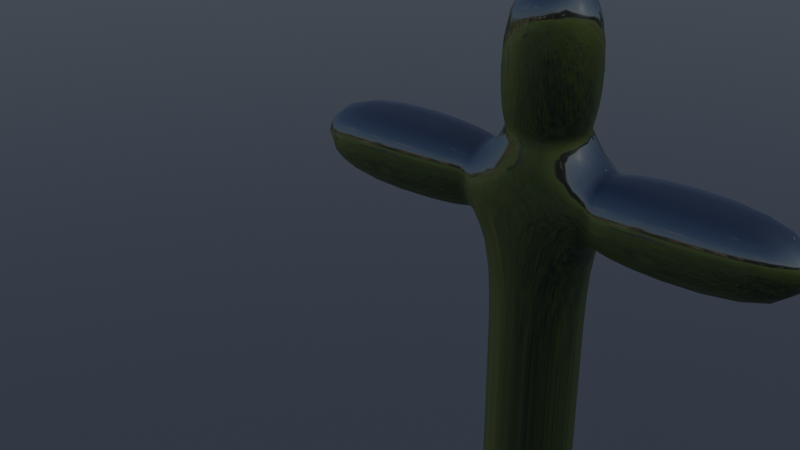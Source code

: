 # Source: rig_test.blend  (saved by Blender 5.0.118; exported with 4.5.12 LTS)
import bpy
from mathutils import Matrix  # noqa: F401  (used for matrix-valued properties, if any)

bpy.ops.wm.read_factory_settings(use_empty=True)
scene = bpy.context.scene
scene.name = 'Scene'

# ---- collections
col_collection = bpy.data.collections.new('Collection'); scene.collection.children.link(col_collection)

# ---- images (referenced by path relative to the original .blend; pixels are not part of the script)
import os
ASSET_DIR = os.environ.get("B2B_ASSET_DIR", "")  # directory of the original .blend (textures are referenced by path, not embedded)
HERE = os.path.dirname(os.path.abspath(__file__))  # packed textures are extracted next to this script under _unpacked/

def load_image(name, relpath, width, height, colorspace="sRGB"):
    """Load a texture the original file referenced (path relative to the .blend, or extracted next to this script)."""
    p = next((c for c in (os.path.join(HERE, relpath), os.path.join(ASSET_DIR, relpath)) if relpath and os.path.exists(c)), "")
    if p:
        img = bpy.data.images.load(p, check_existing=True)
        img.name = name
    else:  # same state as the original file: an image datablock whose file is absent (Cycles renders it pink)
        img = bpy.data.images.new(name, width, height)
        img.source = "FILE"
        img.filepath = "//" + (relpath or name)
    img.colorspace_settings.name = colorspace
    return img
img_outside_matcap_png = load_image('outside matcap.png', '_unpacked/outside_matcap.2761d2e7.png', 256, 256, 'sRGB')

# ---- materials (node trees are filled in below, after node groups)
mat_material = bpy.data.materials.new('Material')
mat_material.use_backface_culling_lightprobe_volume = False

# ---- node groups
ng_matcap_vector = bpy.data.node_groups.new('matcap vector', 'ShaderNodeTree')
_s = ng_matcap_vector.interface.new_socket(name='Vector', in_out='OUTPUT', socket_type='NodeSocketVector')
_N = ng_matcap_vector.nodes; _L = ng_matcap_vector.links
n0 = _N.new('ShaderNodeVectorTransform'); n0.name = 'Vector Transform'; n0.location = (1, -43)
n0.vector_type = 'NORMAL'
n0.convert_to = 'CAMERA'
n1 = _N.new('ShaderNodeMapping'); n1.name = 'Mapping'; n1.location = (180, 20)
n1.vector_type = 'TEXTURE'
n1.inputs[1].default_value = (1.0, 1.0, 0.0)
n1.inputs[3].default_value = (2.0, 2.0, 1.0)
n2 = _N.new('ShaderNodeTexCoord'); n2.name = 'Texture Coordinate'; n2.location = (-180, -40)
n3 = _N.new('NodeGroupOutput'); n3.name = 'Group Output'; n3.location = (420, 0)
_L.new(n0.outputs[0], n1.inputs[0])
_L.new(n2.outputs[1], n0.inputs[0])
_L.new(n1.outputs[0], n3.inputs[0])
n3.is_active_output = True

# ---- material node trees
mat_material.use_nodes = True; mat_material.node_tree.nodes.clear()
_N = mat_material.node_tree.nodes; _L = mat_material.node_tree.links
n0 = _N.new('ShaderNodeBsdfPrincipled'); n0.name = 'Principled BSDF'; n0.location = (10, 300)
n1 = _N.new('ShaderNodeOutputMaterial'); n1.name = 'Material Output'; n1.location = (300, 300)
n2 = _N.new('ShaderNodeTexImage'); n2.name = 'Image Texture'; n2.location = (-554, 174)
n2.image = img_outside_matcap_png
n3 = _N.new('ShaderNodeGroup'); n3.name = 'matcap vector'; n3.location = (-772, -81)
n3.node_tree = ng_matcap_vector
_L.new(n0.outputs[0], n1.inputs[0])
_L.new(n2.outputs[0], n0.inputs[0])
_L.new(n3.outputs[0], n2.inputs[0])
n1.is_active_output = True

# ---- world
world_world = bpy.data.worlds.new('World'); scene.world = world_world
world_world.use_nodes = True; world_world.node_tree.nodes.clear()
_N = world_world.node_tree.nodes; _L = world_world.node_tree.links
n0 = _N.new('ShaderNodeOutputWorld'); n0.name = 'World Output'; n0.location = (474, 300)
n1 = _N.new('ShaderNodeBackground'); n1.name = 'Background'; n1.location = (9, 342)
n1.inputs[0].default_value = (1.0, 1.0, 1.0, 1.0)
n2 = _N.new('ShaderNodeBackground'); n2.name = 'Background.001'; n2.location = (34, 188)
n3 = _N.new('ShaderNodeTexGradient'); n3.name = 'Gradient Texture'; n3.location = (-525, 155)
n4 = _N.new('ShaderNodeMapping'); n4.name = 'Mapping'; n4.location = (-705, 115)
n4.inputs[1].default_value = (0.62, 0.0, 0.0)
n4.inputs[2].default_value = (0.0, 1.571, 0.0)
n5 = _N.new('ShaderNodeTexCoord'); n5.name = 'Texture Coordinate'; n5.location = (-885, 115)
n6 = _N.new('ShaderNodeValToRGB'); n6.name = 'Color Ramp'; n6.location = (-286, 171)
n6.color_ramp.interpolation = 'EASE'
while len(n6.color_ramp.elements) > 1: n6.color_ramp.elements.remove(n6.color_ramp.elements[-1])
n6.color_ramp.elements[0].position = 0.0; n6.color_ramp.elements[0].color = (0.03129, 0.03937, 0.05754, 1.0)
_e = n6.color_ramp.elements.new(1.0); _e.color = (0.1139, 0.1326, 0.1523, 1.0)
_L.new(n4.outputs[0], n3.inputs[0])
_L.new(n5.outputs[0], n4.inputs[0])
_L.new(n6.outputs[0], n2.inputs[0])
_L.new(n3.outputs[0], n6.inputs[0])
_L.new(n2.outputs[0], n0.inputs[0])
n0.is_active_output = True
world_world.color = (0.05088, 0.05088, 0.05088)
world_world.use_sun_shadow = False
world_world.sun_shadow_jitter_overblur = 0.0

# ---- meshes
me_character = bpy.data.meshes.new('character')
me_character.from_pydata([(-0.3293, -0.3293, 0.0), (-0.3293, -0.3293, 3.749), (-0.3293, 0.3293, 0.0), (-0.3293, 0.3293, 3.749), (0.3293, -0.3293, 0.0), (0.3293, -0.3293, 3.749), (0.3293, 0.3293, 0.0), (0.3293, 0.3293, 3.749), (-0.3293, -0.3293, 1.25), (-0.3293, -0.3293, 2.639), (-0.3293, 0.3293, 2.639), (-0.3293, 0.3293, 1.25), (0.3293, 0.3293, 2.639), (0.3293, 0.3293, 1.25), (0.3293, -0.3293, 2.639), (0.3293, -0.3293, 1.25), (-0.2568, -0.2568, 2.785), (-0.2568, 0.2568, 2.785), (0.2568, 0.2568, 2.785), (0.2568, -0.2568, 2.785), (-0.3293, -0.3293, 2.028), (-0.3293, 0.3293, 2.028), (0.3293, 0.3293, 2.028), (0.3293, -0.3293, 2.028), (1.771, 0.3293, 2.639), (1.771, -0.3293, 2.639), (1.771, 0.3293, 2.028), (1.771, -0.3293, 2.028), (-1.825, -0.3293, 2.028), (-1.825, -0.3293, 2.639), (-1.825, 0.3293, 2.639), (-1.825, 0.3293, 2.028), (0.5441, 0.3293, 2.639), (0.5441, 0.3293, 2.028), (0.5441, -0.3293, 2.639), (0.5441, -0.3293, 2.028), (-0.5642, -0.3293, 2.028), (-0.5642, 0.3293, 2.028), (-0.5642, 0.3293, 2.639), (-0.5642, -0.3293, 2.639), (-0.3293, 0.3293, 0.3216), (0.3293, 0.3293, 0.3216), (0.3293, -0.3293, 0.3216), (-0.3293, -0.3293, 0.3216), (-0.3293, -0.3293, 2.865), (-0.3293, 0.3293, 2.865), (0.3293, 0.3293, 2.865), (0.3293, -0.3293, 2.865), (0.4367, 0.2312, 2.119), (0.4367, 0.2312, 2.548), (0.4367, -0.2312, 2.548), (0.4367, -0.2312, 2.119), (-0.4467, 0.2312, 2.119), (-0.4467, -0.2312, 2.548), (-0.4467, -0.2312, 2.119), (-0.4467, 0.2312, 2.548)], [], [(44, 1, 3, 45), (45, 3, 7, 46), (46, 7, 5, 47), (47, 5, 1, 44), (2, 6, 4, 0), (7, 3, 1, 5), (42, 15, 8, 43), (23, 14, 9, 20), (41, 13, 15, 42), (33, 32, 24, 26), (40, 11, 13, 41), (21, 10, 12, 22), (43, 8, 11, 40), (37, 36, 28, 31), (14, 19, 16, 9), (12, 18, 19, 14), (10, 17, 18, 12), (9, 16, 17, 10), (8, 20, 21, 11), (11, 21, 22, 13), (13, 22, 23, 15), (15, 23, 20, 8), (26, 24, 25, 27), (32, 34, 25, 24), (34, 35, 27, 25), (35, 33, 26, 27), (28, 29, 30, 31), (39, 38, 30, 29), (38, 37, 31, 30), (36, 39, 29, 28), (51, 48, 33, 35), (50, 51, 35, 34), (49, 50, 34, 32), (48, 49, 32, 33), (54, 53, 39, 36), (55, 52, 37, 38), (53, 55, 38, 39), (52, 54, 36, 37), (0, 43, 40, 2), (2, 40, 41, 6), (6, 41, 42, 4), (4, 42, 43, 0), (19, 47, 44, 16), (18, 46, 47, 19), (17, 45, 46, 18), (16, 44, 45, 17), (22, 12, 49, 48), (12, 14, 50, 49), (14, 23, 51, 50), (23, 22, 48, 51), (21, 20, 54, 52), (9, 10, 55, 53), (10, 21, 52, 55), (20, 9, 53, 54)])
me_character.polygons.foreach_set('use_smooth', [True] * 54)
_uv = me_character.uv_layers.new(name='UVMap')
_uv.uv.foreach_set('vector', [0.6039, 0.0, 0.625, 0.0, 0.625, 0.25, 0.6039, 0.25, 0.6039, 0.25, 0.625, 0.25, 0.625, 0.5, 0.6039, 0.5, 0.6039, 0.5, 0.625, 0.5, 0.625, 0.75, 0.6039, 0.75, 0.6039, 0.75, 0.625, 0.75, 0.625, 1.0, 0.6039, 1.0, 0.125, 0.5, 0.375, 0.5, 0.375, 0.75, 0.125, 0.75, 0.625, 0.5, 0.875, 0.5, 0.875, 0.75, 0.625, 0.75, 0.3964, 0.75, 0.4583, 0.75, 0.4583, 1.0, 0.3964, 1.0, 0.5103, 0.75, 0.551, 0.75, 0.551, 1.0, 0.5103, 1.0, 0.3964, 0.5, 0.4583, 0.5, 0.4583, 0.75, 0.3964, 0.75, 0.5103, 0.5, 0.551, 0.5, 0.551, 0.5, 0.5103, 0.5, 0.3964, 0.25, 0.4583, 0.25, 0.4583, 0.5, 0.3964, 0.5, 0.5103, 0.25, 0.551, 0.25, 0.551, 0.5, 0.5103, 0.5, 0.3964, 0.0, 0.4583, 0.0, 0.4583, 0.25, 0.3964, 0.25, 0.5103, 0.25, 0.5103, 0.0, 0.5103, 0.0, 0.5103, 0.25, 0.551, 0.75, 0.5607, 0.75, 0.5607, 1.0, 0.551, 1.0, 0.551, 0.5, 0.5607, 0.5, 0.5607, 0.75, 0.551, 0.75, 0.551, 0.25, 0.5607, 0.25, 0.5607, 0.5, 0.551, 0.5, 0.551, 0.0, 0.5607, 0.0, 0.5607, 0.25, 0.551, 0.25, 0.4583, 0.0, 0.5103, 0.0, 0.5103, 0.25, 0.4583, 0.25, 0.4583, 0.25, 0.5103, 0.25, 0.5103, 0.5, 0.4583, 0.5, 0.4583, 0.5, 0.5103, 0.5, 0.5103, 0.75, 0.4583, 0.75, 0.4583, 0.75, 0.5103, 0.75, 0.5103, 1.0, 0.4583, 1.0, 0.5103, 0.5, 0.551, 0.5, 0.551, 0.75, 0.5103, 0.75, 0.551, 0.5, 0.551, 0.75, 0.551, 0.75, 0.551, 0.5, 0.551, 0.75, 0.5103, 0.75, 0.5103, 0.75, 0.551, 0.75, 0.5103, 0.75, 0.5103, 0.5, 0.5103, 0.5, 0.5103, 0.75, 0.5103, 0.0, 0.551, 0.0, 0.551, 0.25, 0.5103, 0.25, 0.551, 0.0, 0.551, 0.25, 0.551, 0.25, 0.551, 0.0, 0.551, 0.25, 0.5103, 0.25, 0.5103, 0.25, 0.551, 0.25, 0.5103, 1.0, 0.551, 1.0, 0.551, 1.0, 0.5103, 1.0, 0.5103, 0.75, 0.5103, 0.5, 0.5103, 0.5, 0.5103, 0.75, 0.551, 0.75, 0.5103, 0.75, 0.5103, 0.75, 0.551, 0.75, 0.551, 0.5, 0.551, 0.75, 0.551, 0.75, 0.551, 0.5, 0.5103, 0.5, 0.551, 0.5, 0.551, 0.5, 0.5103, 0.5, 0.5103, 1.0, 0.551, 1.0, 0.551, 1.0, 0.5103, 1.0, 0.551, 0.25, 0.5103, 0.25, 0.5103, 0.25, 0.551, 0.25, 0.551, 0.0, 0.551, 0.25, 0.551, 0.25, 0.551, 0.0, 0.5103, 0.25, 0.5103, 0.0, 0.5103, 0.0, 0.5103, 0.25, 0.375, 0.0, 0.3964, 0.0, 0.3964, 0.25, 0.375, 0.25, 0.375, 0.25, 0.3964, 0.25, 0.3964, 0.5, 0.375, 0.5, 0.375, 0.5, 0.3964, 0.5, 0.3964, 0.75, 0.375, 0.75, 0.375, 0.75, 0.3964, 0.75, 0.3964, 1.0, 0.375, 1.0, 0.5607, 0.75, 0.6039, 0.75, 0.6039, 1.0, 0.5607, 1.0, 0.5607, 0.5, 0.6039, 0.5, 0.6039, 0.75, 0.5607, 0.75, 0.5607, 0.25, 0.6039, 0.25, 0.6039, 0.5, 0.5607, 0.5, 0.5607, 0.0, 0.6039, 0.0, 0.6039, 0.25, 0.5607, 0.25, 0.5103, 0.5, 0.551, 0.5, 0.551, 0.5, 0.5103, 0.5, 0.551, 0.5, 0.551, 0.75, 0.551, 0.75, 0.551, 0.5, 0.551, 0.75, 0.5103, 0.75, 0.5103, 0.75, 0.551, 0.75, 0.5103, 0.75, 0.5103, 0.5, 0.5103, 0.5, 0.5103, 0.75, 0.5103, 0.25, 0.5103, 0.0, 0.5103, 0.0, 0.5103, 0.25, 0.551, 0.0, 0.551, 0.25, 0.551, 0.25, 0.551, 0.0, 0.551, 0.25, 0.5103, 0.25, 0.5103, 0.25, 0.551, 0.25, 0.5103, 1.0, 0.551, 1.0, 0.551, 1.0, 0.5103, 1.0])
_ca = me_character.color_attributes.new('Color', 'FLOAT_COLOR', 'POINT')
_ca.data.foreach_set('color', [0.3468, 0.4489, 1.0, 1.0, 0.3468, 0.4489, 1.0, 1.0, 0.3468, 0.4489, 1.0, 1.0, 0.3468, 0.4489, 1.0, 1.0, 0.3468, 0.4489, 1.0, 1.0, 0.3468, 0.4489, 1.0, 1.0, 0.3468, 0.4489, 1.0, 1.0, 0.3468, 0.4489, 1.0, 1.0, 0.3468, 0.4489, 1.0, 1.0, 0.3468, 0.4489, 1.0, 1.0, 0.3468, 0.4489, 1.0, 1.0, 0.3468, 0.4489, 1.0, 1.0, 0.3468, 0.4489, 1.0, 1.0, 0.3468, 0.4489, 1.0, 1.0, 0.3468, 0.4489, 1.0, 1.0, 0.3468, 0.4489, 1.0, 1.0, 0.3468, 0.4489, 1.0, 1.0, 0.3468, 0.4489, 1.0, 1.0, 0.3468, 0.4489, 1.0, 1.0, 0.3468, 0.4489, 1.0, 1.0, 0.3468, 0.4489, 1.0, 1.0, 0.3468, 0.4489, 1.0, 1.0, 0.3468, 0.4489, 1.0, 1.0, 0.3468, 0.4489, 1.0, 1.0, 0.3468, 0.4489, 1.0, 1.0, 0.3468, 0.4489, 1.0, 1.0, 0.3468, 0.4489, 1.0, 1.0, 0.3468, 0.4489, 1.0, 1.0, 0.3468, 0.4489, 1.0, 1.0, 0.3468, 0.4489, 1.0, 1.0, 0.3468, 0.4489, 1.0, 1.0, 0.3468, 0.4489, 1.0, 1.0, 0.3468, 0.4489, 1.0, 1.0, 0.3468, 0.4489, 1.0, 1.0, 0.3468, 0.4489, 1.0, 1.0, 0.3468, 0.4489, 1.0, 1.0, 0.3468, 0.4489, 1.0, 1.0, 0.3468, 0.4489, 1.0, 1.0, 0.3468, 0.4489, 1.0, 1.0, 0.3468, 0.4489, 1.0, 1.0, 0.3468, 0.4489, 1.0, 1.0, 0.3468, 0.4489, 1.0, 1.0, 0.3468, 0.4489, 1.0, 1.0, 0.3468, 0.4489, 1.0, 1.0, 0.3468, 0.4489, 1.0, 1.0, 0.3468, 0.4489, 1.0, 1.0, 0.3468, 0.4489, 1.0, 1.0, 0.3468, 0.4489, 1.0, 1.0, 0.3468, 0.4489, 1.0, 1.0, 0.3468, 0.4489, 1.0, 1.0, 0.3468, 0.4489, 1.0, 1.0, 0.3468, 0.4489, 1.0, 1.0, 0.3468, 0.4489, 1.0, 1.0, 0.3468, 0.4489, 1.0, 1.0, 0.3468, 0.4489, 1.0, 1.0, 0.3468, 0.4489, 1.0, 1.0])
me_character.materials.append(mat_material)
me_character.update()
arm_armature = bpy.data.armatures.new('Armature')  # bones are not reproduced

# ---- objects
ob_armature = bpy.data.objects.new('armature', arm_armature)
ob_character = bpy.data.objects.new('character', me_character)

# ---- transforms, parenting, visibility, modifiers, constraints
ob_armature.location = (0.0, 0.0, 0.0)
ob_armature.show_in_front = True
ob_character.parent = ob_armature
ob_character.location = (0.0, 0.0, 0.0)
_vg = ob_character.vertex_groups.new(name='Root')
for _i, _w in zip([0, 2, 4, 6, 8, 11, 13, 15, 40, 41, 42, 43], [0.992, 0.9913, 0.9913, 0.992, 0.02361, 0.02303, 0.02362, 0.02304, 0.9542, 0.9543, 0.9542, 0.9543]): _vg.add([_i], _w, 'REPLACE')
_vg = ob_character.vertex_groups.new(name='spine')
for _i, _w in zip([8, 9, 10, 11, 12, 13, 14, 15, 20, 21, 22, 23, 40, 41, 42, 43, 48, 50, 51, 52, 54, 55], [0.9561, 0.05386, 0.04587, 0.9566, 0.0528, 0.9561, 0.04408, 0.9566, 0.8287, 0.8328, 0.8288, 0.8329, 0.04089, 0.04076, 0.04089, 0.04076, 0.1858, 0.00991, 0.167, 0.1535, 0.1716, 0.005013]): _vg.add([_i], _w, 'REPLACE')
_vg = ob_character.vertex_groups.new(name='arm.R')
for _i, _w in zip([9, 10, 16, 17, 20, 21, 28, 29, 30, 31, 36, 37, 38, 39, 52, 53, 54, 55], [0.2212, 0.215, 0.04454, 0.04486, 0.1262, 0.1251, 0.999, 0.999, 0.9989, 0.9992, 0.9802, 0.9811, 0.9793, 0.98, 0.8096, 0.818, 0.7962, 0.8087]): _vg.add([_i], _w, 'REPLACE')
_vg = ob_character.vertex_groups.new(name='arm.L')
for _i, _w in zip([12, 14, 18, 19, 22, 23, 24, 25, 26, 27, 32, 33, 34, 35, 48, 49, 50, 51], [0.2238, 0.218, 0.04593, 0.04619, 0.1268, 0.1258, 0.9988, 0.9987, 0.9988, 0.999, 0.9767, 0.9769, 0.976, 0.978, 0.7786, 0.8028, 0.7936, 0.7925]): _vg.add([_i], _w, 'REPLACE')
_vg = ob_character.vertex_groups.new(name='head')
for _i, _w in zip([1, 3, 5, 7, 9, 10, 12, 14, 16, 17, 18, 19, 20, 21, 22, 23, 44, 45, 46, 47, 48, 49, 50, 51, 52, 53, 54, 55], [0.9987, 0.9988, 0.9988, 0.9987, 0.7068, 0.7189, 0.7055, 0.7171, 0.9324, 0.9328, 0.9321, 0.9324, 0.009935, 0.004336, 0.008686, 0.003133, 0.9868, 0.9869, 0.9868, 0.9868, 0.01315, 0.17, 0.1718, 0.02347, 0.01695, 0.1573, 0.007019, 0.1595]): _vg.add([_i], _w, 'REPLACE')
_m = ob_character.modifiers.new('Armature', 'ARMATURE')
_m.object = ob_armature
_m.use_deform_preserve_volume = True
_m = ob_character.modifiers.new('Subdivision', 'SUBSURF')

# ---- collection membership
col_collection.objects.link(ob_armature)
col_collection.objects.link(ob_character)

# ---- scene / render settings (as saved in the file)
scene.frame_start = 0; scene.frame_end = 40; scene.frame_set(16)
scene.render.engine = 'BLENDER_EEVEE_NEXT'
scene.render.image_settings.color_mode = 'RGB'
scene.render.bake_bias = 0.0
scene.render.bake_samples = 0
scene.eevee.use_gtao = True
scene.eevee.ray_tracing_options.trace_max_roughness = 0.0
scene.view_settings.view_transform = 'Standard'
bpy.context.view_layer.update()

# ---- added for rendering (the .blend has no active camera): camera
cam_auto = bpy.data.cameras.new('AutoCamera')
cam_auto.lens = 50.0
cam_auto.sensor_width = 36.0
cam_auto.clip_end = 1000.0
ob_auto_camera = bpy.data.objects.new('AutoCamera', cam_auto)
scene.collection.objects.link(ob_auto_camera)
ob_auto_camera.location = (3.24901, -5.27779, 5.24091)
ob_auto_camera.rotation_euler = (1.09748, -7.21219e-08, 0.694738)
scene.camera = ob_auto_camera
bpy.context.view_layer.update()
